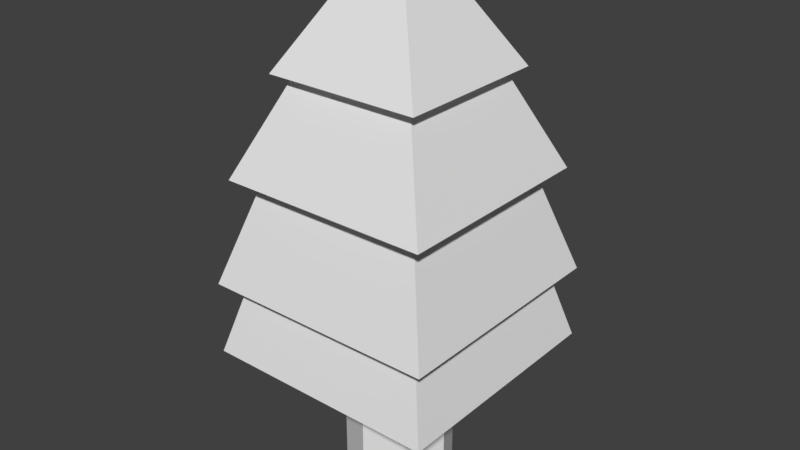 # Source: tree1.blend  (saved by Blender 2.78.0; exported with 4.5.12 LTS)
import bpy
from mathutils import Matrix  # noqa: F401  (used for matrix-valued properties, if any)

bpy.ops.wm.read_factory_settings(use_empty=True)
scene = bpy.context.scene
scene.name = 'Scene'

# ---- collections
col_collection_1 = bpy.data.collections.new('Collection 1'); scene.collection.children.link(col_collection_1)

# ---- materials (node trees are filled in below, after node groups)
mat_material = bpy.data.materials.new('Material')
mat_material.alpha_threshold = 0.0
mat_material.use_transparent_shadow = False
mat_material.roughness = 0.5
mat_material.line_color = (0.0, 0.0, 0.0, 1.0)

# ---- material node trees

# ---- world
world_world = bpy.data.worlds.new('World'); scene.world = world_world
world_world.color = (0.05088, 0.05088, 0.05088)
world_world.use_sun_shadow = False
world_world.sun_shadow_jitter_overblur = 0.0
world_world.cycles.sampling_method = 'MANUAL'

# ---- meshes
me_cube_001 = bpy.data.meshes.new('Cube.001')
me_cube_001.from_pydata([(-1.0, -1.0, -1.0), (-0.09769, -0.09769, 2.268), (-1.0, 1.0, -1.0), (-0.09769, 0.09769, 2.268), (1.0, -1.0, -1.0), (0.09769, -0.09769, 2.268), (1.0, 1.0, -1.0), (0.09769, 0.09769, 2.268), (-0.9975, -0.9975, -0.3843), (-0.9975, 0.9975, -0.3843), (0.9975, 0.9975, -0.3843), (0.9975, -0.9975, -0.3843), (-0.8388, 0.8388, -0.4164), (0.8388, 0.8388, -0.4164), (0.8388, -0.8388, -0.4164), (-0.8388, -0.8388, -0.4164), (-0.8984, -0.8984, 0.493), (-0.8984, 0.8984, 0.493), (0.8984, 0.8984, 0.493), (0.8984, -0.8984, 0.493), (-0.7352, 0.7352, 0.4424), (0.7352, 0.7352, 0.4424), (0.7352, -0.7352, 0.4424), (-0.7352, -0.7352, 0.4424), (-0.6583, -0.6583, 1.308), (-0.6583, 0.6583, 1.308), (0.6583, 0.6583, 1.308), (0.6583, -0.6583, 1.308), (-0.5288, 0.5288, 1.312), (0.5288, 0.5288, 1.312), (0.5288, -0.5288, 1.312), (-0.5288, -0.5288, 1.312)], [], [(24, 1, 3, 25), (25, 3, 7, 26), (26, 7, 5, 27), (27, 5, 1, 24), (2, 6, 4, 0), (7, 3, 1, 5), (14, 11, 8, 15), (13, 10, 11, 14), (12, 9, 10, 13), (15, 8, 9, 12), (0, 15, 12, 2), (2, 12, 13, 6), (6, 13, 14, 4), (4, 14, 15, 0), (22, 19, 16, 23), (21, 18, 19, 22), (20, 17, 18, 21), (23, 16, 17, 20), (8, 23, 20, 9), (9, 20, 21, 10), (10, 21, 22, 11), (11, 22, 23, 8), (30, 27, 24, 31), (29, 26, 27, 30), (28, 25, 26, 29), (31, 24, 25, 28), (16, 31, 28, 17), (17, 28, 29, 18), (18, 29, 30, 19), (19, 30, 31, 16)])
me_cube_001.use_remesh_preserve_volume = False
me_cube_001.use_remesh_preserve_attributes = False
me_cube_001.use_mirror_vertex_groups = False
me_cube_001.update()
me_cube = bpy.data.meshes.new('Cube')
me_cube.from_pydata([(1.0, 1.0, 0.0), (1.0, -1.0, 0.0), (-1.0, -1.0, 0.0), (-1.0, 1.0, 0.0), (1.0, 1.0, 3.449), (1.0, -1.0, 3.449), (-1.0, -1.0, 3.449), (-1.0, 1.0, 3.449), (1.47, -8.139e-08, 0.02599), (-1.47, 4.443e-07, 0.02599), (1.47, -7.823e-07, 3.448), (-1.47, 2.691e-07, 3.448), (2.722e-07, 1.47, 0.02599), (9.337e-09, -1.47, 0.02599), (3.598e-07, 1.47, 3.448), (-7.792e-07, -1.47, 3.448), (-1.192e-07, -1.788e-07, 3.452), (9.695e-08, 1.815e-07, 0.02599)], [], [(17, 13, 2, 9), (16, 11, 6, 15), (8, 10, 5, 1), (13, 15, 6, 2), (9, 11, 7, 3), (14, 12, 3, 7), (2, 6, 11, 9), (0, 4, 10, 8), (14, 7, 11, 16), (12, 17, 9, 3), (0, 8, 17, 12), (4, 14, 16, 10), (4, 0, 12, 14), (1, 5, 15, 13), (10, 16, 15, 5), (8, 1, 13, 17)])
me_cube.materials.append(mat_material)
me_cube.use_remesh_preserve_volume = False
me_cube.use_remesh_preserve_attributes = False
me_cube.use_mirror_vertex_groups = False
me_cube.update()

# ---- objects
ob_cube_001 = bpy.data.objects.new('Cube.001', me_cube_001)
ob_cube = bpy.data.objects.new('Cube', me_cube)

# ---- transforms, parenting, visibility, modifiers, constraints
ob_cube_001.location = (0.0, 0.0, 6.757)
ob_cube_001.scale = (3.154, 3.154, 3.154)
ob_cube_001.lineart.crease_threshold = 0.0
ob_cube.location = (0.0, 0.0, 0.0)
ob_cube.scale = (1.0, 1.0, 1.315)
ob_cube.lock_rotations_4d = False
ob_cube.empty_display_type = 'ARROWS'
ob_cube.lineart.crease_threshold = 0.0

# ---- collection membership
col_collection_1.objects.link(ob_cube_001)
col_collection_1.objects.link(ob_cube)

# ---- scene / render settings (as saved in the file)
scene.frame_start = 1; scene.frame_end = 250; scene.frame_set(1)
scene.render.engine = 'BLENDER_EEVEE_NEXT'
scene.render.resolution_percentage = 50
scene.render.dither_intensity = 0.0
scene.cycles.use_denoising = False
scene.cycles.samples = 128
scene.cycles.sampling_pattern = 'TABULATED_SOBOL'
scene.cycles.light_sampling_threshold = 0.0
scene.cycles.use_adaptive_sampling = False
scene.cycles.use_light_tree = False
scene.cycles.blur_glossy = 0.0
scene.cycles.sample_clamp_indirect = 0.0
scene.view_settings.view_transform = 'Standard'
bpy.context.view_layer.update()

# ---- added for rendering (the .blend has no active camera and no usable light): camera, sun
cam_auto = bpy.data.cameras.new('AutoCamera')
cam_auto.lens = 50.0
cam_auto.sensor_width = 36.0
cam_auto.clip_end = 1000.0
ob_auto_camera = bpy.data.objects.new('AutoCamera', cam_auto)
scene.collection.objects.link(ob_auto_camera)
ob_auto_camera.location = (15.2888, -18.3465, 19.1856)
ob_auto_camera.rotation_euler = (1.09748, -7.21219e-08, 0.694738)
scene.camera = ob_auto_camera
light_auto_sun = bpy.data.lights.new('AutoSun', 'SUN')
light_auto_sun.energy = 3.0
light_auto_sun.angle = 0.0523599
ob_auto_sun = bpy.data.objects.new('AutoSun', light_auto_sun)
scene.collection.objects.link(ob_auto_sun)
ob_auto_sun.rotation_euler = (0.872665, 0.174533, 0.523599)
bpy.context.view_layer.update()
